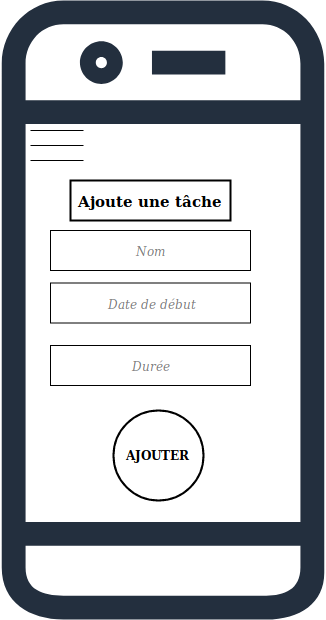

The diagram above was exported from draw.io. Its source (the exported page's mxGraphModel, read from the mxfile embedded in the PNG):
<mxGraphModel dx="1261" dy="1683" grid="1" gridSize="10" guides="1" tooltips="1" connect="1" arrows="1" fold="1" page="1" pageScale="1" pageWidth="850" pageHeight="1100" math="0" shadow="0">
  <root>
    <mxCell id="0" />
    <mxCell id="1" parent="0" />
    <mxCell id="L4NGw1kaLz70m-6AzCIi-2" value="" style="group" vertex="1" connectable="0" parent="1">
      <mxGeometry x="290" y="-10" width="325" height="619" as="geometry" />
    </mxCell>
    <mxCell id="MMOlxT8BmQezuKvfSuRc-1" value="" style="outlineConnect=0;fontColor=#232F3E;gradientColor=none;fillColor=#232F3E;strokeColor=none;dashed=0;verticalLabelPosition=bottom;verticalAlign=top;align=center;html=1;fontSize=12;fontStyle=0;aspect=fixed;shape=mxgraph.aws4.mobile_client;" vertex="1" parent="L4NGw1kaLz70m-6AzCIi-2">
      <mxGeometry width="325" height="619" as="geometry" />
    </mxCell>
    <mxCell id="MMOlxT8BmQezuKvfSuRc-3" value="&lt;font style=&quot;font-size: 15px&quot;&gt;&lt;b&gt;Ajoute une tâche&lt;/b&gt;&lt;/font&gt;" style="rounded=0;whiteSpace=wrap;html=1;strokeWidth=2;" vertex="1" parent="L4NGw1kaLz70m-6AzCIi-2">
      <mxGeometry x="70" y="180" width="160" height="40" as="geometry" />
    </mxCell>
    <mxCell id="MMOlxT8BmQezuKvfSuRc-4" value="&lt;font color=&quot;#808080&quot;&gt;&lt;i&gt;Nom&lt;/i&gt;&lt;/font&gt;" style="rounded=0;whiteSpace=wrap;html=1;" vertex="1" parent="L4NGw1kaLz70m-6AzCIi-2">
      <mxGeometry x="50" y="230" width="200" height="40" as="geometry" />
    </mxCell>
    <mxCell id="MMOlxT8BmQezuKvfSuRc-5" value="&lt;font color=&quot;#808080&quot;&gt;&lt;i&gt;Date de début&lt;/i&gt;&lt;/font&gt;" style="rounded=0;whiteSpace=wrap;html=1;" vertex="1" parent="L4NGw1kaLz70m-6AzCIi-2">
      <mxGeometry x="50" y="282.5" width="200" height="40" as="geometry" />
    </mxCell>
    <mxCell id="MMOlxT8BmQezuKvfSuRc-6" value="&lt;font color=&quot;#808080&quot;&gt;&lt;i&gt;Durée&lt;/i&gt;&lt;/font&gt;" style="rounded=0;whiteSpace=wrap;html=1;" vertex="1" parent="L4NGw1kaLz70m-6AzCIi-2">
      <mxGeometry x="50" y="345" width="200" height="40" as="geometry" />
    </mxCell>
    <mxCell id="MMOlxT8BmQezuKvfSuRc-7" value="&lt;div&gt;&lt;b&gt;AJOUTER&lt;br&gt;&lt;/b&gt;&lt;/div&gt;" style="ellipse;whiteSpace=wrap;html=1;aspect=fixed;strokeWidth=2;" vertex="1" parent="L4NGw1kaLz70m-6AzCIi-2">
      <mxGeometry x="112.5" y="410" width="90" height="90" as="geometry" />
    </mxCell>
    <mxCell id="QUaemAAGFfn1v-iuzFe0-2" value="" style="verticalLabelPosition=bottom;shadow=0;dashed=0;align=center;fillColor=#ffffff;html=1;verticalAlign=top;strokeWidth=1;shape=mxgraph.electrical.transmission.3_line_bus;" vertex="1" parent="L4NGw1kaLz70m-6AzCIi-2">
      <mxGeometry x="30" y="130" width="53" height="30" as="geometry" />
    </mxCell>
  </root>
</mxGraphModel>